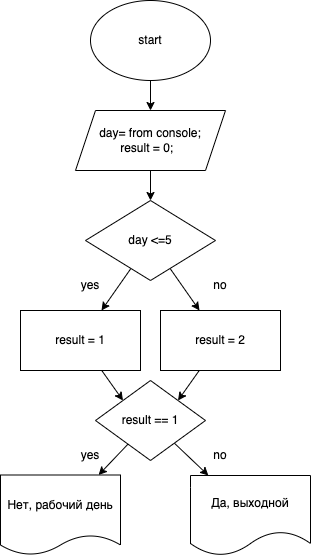

The diagram above was exported from draw.io. Its source (the exported page's mxGraphModel, read from the mxfile embedded in the PNG):
<mxGraphModel dx="982" dy="460" grid="1" gridSize="10" guides="1" tooltips="1" connect="1" arrows="1" fold="1" page="1" pageScale="1" pageWidth="827" pageHeight="1169" math="0" shadow="0">
  <root>
    <mxCell id="0" />
    <mxCell id="1" parent="0" />
    <mxCell id="6" style="edgeStyle=none;html=1;" edge="1" parent="1" source="2" target="5">
      <mxGeometry relative="1" as="geometry" />
    </mxCell>
    <mxCell id="2" value="start" style="ellipse;whiteSpace=wrap;html=1;" vertex="1" parent="1">
      <mxGeometry x="330" y="30" width="120" height="80" as="geometry" />
    </mxCell>
    <mxCell id="9" value="" style="edgeStyle=none;html=1;" edge="1" parent="1" source="5" target="8">
      <mxGeometry relative="1" as="geometry" />
    </mxCell>
    <mxCell id="5" value="day= from console;&lt;br&gt;result = 0;&amp;nbsp;&amp;nbsp;" style="shape=parallelogram;perimeter=parallelogramPerimeter;whiteSpace=wrap;html=1;fixedSize=1;" vertex="1" parent="1">
      <mxGeometry x="315" y="140" width="150" height="60" as="geometry" />
    </mxCell>
    <mxCell id="12" value="" style="edgeStyle=none;html=1;" edge="1" parent="1" source="8" target="11">
      <mxGeometry relative="1" as="geometry" />
    </mxCell>
    <mxCell id="14" value="" style="edgeStyle=none;html=1;" edge="1" parent="1" source="8" target="13">
      <mxGeometry relative="1" as="geometry" />
    </mxCell>
    <mxCell id="8" value="day &amp;lt;=5" style="rhombus;whiteSpace=wrap;html=1;" vertex="1" parent="1">
      <mxGeometry x="325" y="230" width="130" height="80" as="geometry" />
    </mxCell>
    <mxCell id="18" style="edgeStyle=none;html=1;entryX=0;entryY=0;entryDx=0;entryDy=0;" edge="1" parent="1" source="11" target="17">
      <mxGeometry relative="1" as="geometry" />
    </mxCell>
    <mxCell id="11" value="result = 1" style="whiteSpace=wrap;html=1;" vertex="1" parent="1">
      <mxGeometry x="260" y="340" width="120" height="60" as="geometry" />
    </mxCell>
    <mxCell id="19" style="edgeStyle=none;html=1;entryX=1;entryY=0;entryDx=0;entryDy=0;" edge="1" parent="1" source="13" target="17">
      <mxGeometry relative="1" as="geometry" />
    </mxCell>
    <mxCell id="13" value="result = 2" style="whiteSpace=wrap;html=1;" vertex="1" parent="1">
      <mxGeometry x="400" y="340" width="120" height="60" as="geometry" />
    </mxCell>
    <mxCell id="15" value="yes" style="text;html=1;strokeColor=none;fillColor=none;align=center;verticalAlign=middle;whiteSpace=wrap;rounded=0;" vertex="1" parent="1">
      <mxGeometry x="300" y="300" width="60" height="30" as="geometry" />
    </mxCell>
    <mxCell id="16" value="no" style="text;html=1;strokeColor=none;fillColor=none;align=center;verticalAlign=middle;whiteSpace=wrap;rounded=0;" vertex="1" parent="1">
      <mxGeometry x="430" y="300" width="60" height="30" as="geometry" />
    </mxCell>
    <mxCell id="22" style="edgeStyle=none;html=1;" edge="1" parent="1" source="17" target="20">
      <mxGeometry relative="1" as="geometry" />
    </mxCell>
    <mxCell id="24" style="edgeStyle=none;html=1;" edge="1" parent="1" source="17" target="21">
      <mxGeometry relative="1" as="geometry" />
    </mxCell>
    <mxCell id="17" value="result == 1" style="rhombus;whiteSpace=wrap;html=1;" vertex="1" parent="1">
      <mxGeometry x="335" y="410" width="110" height="80" as="geometry" />
    </mxCell>
    <mxCell id="20" value="Нет, рабочий день" style="shape=document;whiteSpace=wrap;html=1;boundedLbl=1;size=0.25;" vertex="1" parent="1">
      <mxGeometry x="240" y="504.5" width="120" height="80" as="geometry" />
    </mxCell>
    <mxCell id="21" value="Да, выходной" style="shape=document;whiteSpace=wrap;html=1;boundedLbl=1;" vertex="1" parent="1">
      <mxGeometry x="430" y="505" width="120" height="80" as="geometry" />
    </mxCell>
    <mxCell id="23" value="yes" style="text;html=1;strokeColor=none;fillColor=none;align=center;verticalAlign=middle;whiteSpace=wrap;rounded=0;" vertex="1" parent="1">
      <mxGeometry x="300" y="470" width="60" height="30" as="geometry" />
    </mxCell>
    <mxCell id="25" value="no" style="text;html=1;strokeColor=none;fillColor=none;align=center;verticalAlign=middle;whiteSpace=wrap;rounded=0;" vertex="1" parent="1">
      <mxGeometry x="430" y="470" width="60" height="30" as="geometry" />
    </mxCell>
  </root>
</mxGraphModel>